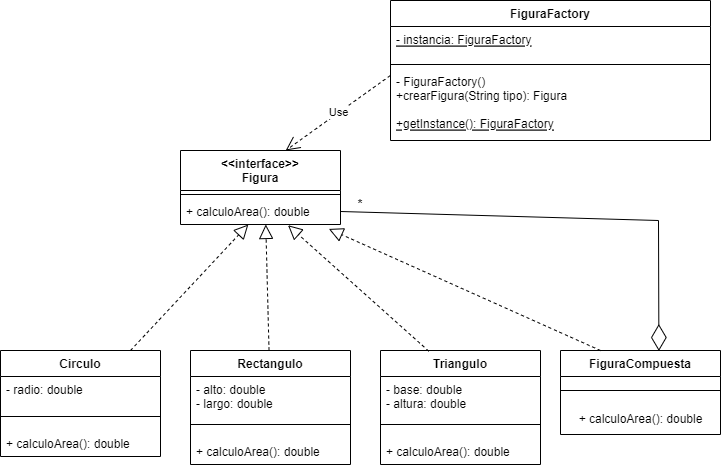

The diagram above was exported from draw.io. Its source (the exported page's mxGraphModel, read from the mxfile embedded in the PNG):
<mxGraphModel dx="1779" dy="500" grid="1" gridSize="10" guides="1" tooltips="1" connect="1" arrows="1" fold="1" page="1" pageScale="1" pageWidth="827" pageHeight="1169" math="0" shadow="0">
  <root>
    <mxCell id="0" />
    <mxCell id="1" parent="0" />
    <mxCell id="YZjSLHid1P79nJdpPKOa-13" value="Circulo" style="swimlane;fontStyle=1;align=center;verticalAlign=top;childLayout=stackLayout;horizontal=1;startSize=26;horizontalStack=0;resizeParent=1;resizeParentMax=0;resizeLast=0;collapsible=1;marginBottom=0;" parent="1" vertex="1">
      <mxGeometry x="-60" y="370" width="160" height="106" as="geometry" />
    </mxCell>
    <mxCell id="57W2AsNs_ZCpWMRJj9qD-2" value="- radio: double" style="text;strokeColor=none;fillColor=none;align=left;verticalAlign=top;spacingLeft=4;spacingRight=4;overflow=hidden;rotatable=0;points=[[0,0.5],[1,0.5]];portConstraint=eastwest;" parent="YZjSLHid1P79nJdpPKOa-13" vertex="1">
      <mxGeometry y="26" width="160" height="26" as="geometry" />
    </mxCell>
    <mxCell id="YZjSLHid1P79nJdpPKOa-15" value="" style="line;strokeWidth=1;fillColor=none;align=left;verticalAlign=middle;spacingTop=-1;spacingLeft=3;spacingRight=3;rotatable=0;labelPosition=right;points=[];portConstraint=eastwest;strokeColor=inherit;" parent="YZjSLHid1P79nJdpPKOa-13" vertex="1">
      <mxGeometry y="52" width="160" height="28" as="geometry" />
    </mxCell>
    <mxCell id="YZjSLHid1P79nJdpPKOa-16" value="+ calculoArea(): double" style="text;strokeColor=none;fillColor=none;align=left;verticalAlign=top;spacingLeft=4;spacingRight=4;overflow=hidden;rotatable=0;points=[[0,0.5],[1,0.5]];portConstraint=eastwest;" parent="YZjSLHid1P79nJdpPKOa-13" vertex="1">
      <mxGeometry y="80" width="160" height="26" as="geometry" />
    </mxCell>
    <mxCell id="57W2AsNs_ZCpWMRJj9qD-4" value="FiguraCompuesta" style="swimlane;fontStyle=1;align=center;verticalAlign=top;childLayout=stackLayout;horizontal=1;startSize=26;horizontalStack=0;resizeParent=1;resizeParentMax=0;resizeLast=0;collapsible=1;marginBottom=0;" parent="1" vertex="1">
      <mxGeometry x="500" y="370" width="160" height="84" as="geometry" />
    </mxCell>
    <mxCell id="57W2AsNs_ZCpWMRJj9qD-6" value="" style="line;strokeWidth=1;fillColor=none;align=left;verticalAlign=middle;spacingTop=-1;spacingLeft=3;spacingRight=3;rotatable=0;labelPosition=right;points=[];portConstraint=eastwest;strokeColor=inherit;" parent="57W2AsNs_ZCpWMRJj9qD-4" vertex="1">
      <mxGeometry y="26" width="160" height="28" as="geometry" />
    </mxCell>
    <mxCell id="oyIjBp355LkTrzb2huRW-26" value="&lt;span style=&quot;text-align: left;&quot;&gt;+ calculoArea(): double&lt;/span&gt;" style="text;html=1;align=center;verticalAlign=middle;resizable=0;points=[];autosize=1;strokeColor=none;fillColor=none;" vertex="1" parent="57W2AsNs_ZCpWMRJj9qD-4">
      <mxGeometry y="54" width="160" height="30" as="geometry" />
    </mxCell>
    <mxCell id="pJl4Qc7MKyVnGZWZMANH-1" value="Rectangulo" style="swimlane;fontStyle=1;align=center;verticalAlign=top;childLayout=stackLayout;horizontal=1;startSize=26;horizontalStack=0;resizeParent=1;resizeParentMax=0;resizeLast=0;collapsible=1;marginBottom=0;" parent="1" vertex="1">
      <mxGeometry x="130" y="370" width="160" height="114" as="geometry" />
    </mxCell>
    <mxCell id="pJl4Qc7MKyVnGZWZMANH-2" value="- alto: double&#10;- largo: double" style="text;strokeColor=none;fillColor=none;align=left;verticalAlign=top;spacingLeft=4;spacingRight=4;overflow=hidden;rotatable=0;points=[[0,0.5],[1,0.5]];portConstraint=eastwest;" parent="pJl4Qc7MKyVnGZWZMANH-1" vertex="1">
      <mxGeometry y="26" width="160" height="34" as="geometry" />
    </mxCell>
    <mxCell id="pJl4Qc7MKyVnGZWZMANH-3" value="" style="line;strokeWidth=1;fillColor=none;align=left;verticalAlign=middle;spacingTop=-1;spacingLeft=3;spacingRight=3;rotatable=0;labelPosition=right;points=[];portConstraint=eastwest;strokeColor=inherit;" parent="pJl4Qc7MKyVnGZWZMANH-1" vertex="1">
      <mxGeometry y="60" width="160" height="28" as="geometry" />
    </mxCell>
    <mxCell id="pJl4Qc7MKyVnGZWZMANH-4" value="+ calculoArea(): double" style="text;strokeColor=none;fillColor=none;align=left;verticalAlign=top;spacingLeft=4;spacingRight=4;overflow=hidden;rotatable=0;points=[[0,0.5],[1,0.5]];portConstraint=eastwest;" parent="pJl4Qc7MKyVnGZWZMANH-1" vertex="1">
      <mxGeometry y="88" width="160" height="26" as="geometry" />
    </mxCell>
    <mxCell id="oyIjBp355LkTrzb2huRW-3" value="Triangulo" style="swimlane;fontStyle=1;align=center;verticalAlign=top;childLayout=stackLayout;horizontal=1;startSize=26;horizontalStack=0;resizeParent=1;resizeParentMax=0;resizeLast=0;collapsible=1;marginBottom=0;" vertex="1" parent="1">
      <mxGeometry x="320" y="370" width="160" height="114" as="geometry" />
    </mxCell>
    <mxCell id="oyIjBp355LkTrzb2huRW-4" value="- base: double&#10;- altura: double" style="text;strokeColor=none;fillColor=none;align=left;verticalAlign=top;spacingLeft=4;spacingRight=4;overflow=hidden;rotatable=0;points=[[0,0.5],[1,0.5]];portConstraint=eastwest;" vertex="1" parent="oyIjBp355LkTrzb2huRW-3">
      <mxGeometry y="26" width="160" height="34" as="geometry" />
    </mxCell>
    <mxCell id="oyIjBp355LkTrzb2huRW-5" value="" style="line;strokeWidth=1;fillColor=none;align=left;verticalAlign=middle;spacingTop=-1;spacingLeft=3;spacingRight=3;rotatable=0;labelPosition=right;points=[];portConstraint=eastwest;strokeColor=inherit;" vertex="1" parent="oyIjBp355LkTrzb2huRW-3">
      <mxGeometry y="60" width="160" height="28" as="geometry" />
    </mxCell>
    <mxCell id="oyIjBp355LkTrzb2huRW-6" value="+ calculoArea(): double" style="text;strokeColor=none;fillColor=none;align=left;verticalAlign=top;spacingLeft=4;spacingRight=4;overflow=hidden;rotatable=0;points=[[0,0.5],[1,0.5]];portConstraint=eastwest;" vertex="1" parent="oyIjBp355LkTrzb2huRW-3">
      <mxGeometry y="88" width="160" height="26" as="geometry" />
    </mxCell>
    <mxCell id="oyIjBp355LkTrzb2huRW-10" value="&lt;&lt;interface&gt;&gt;&#10;Figura" style="swimlane;fontStyle=1;align=center;verticalAlign=top;childLayout=stackLayout;horizontal=1;startSize=40;horizontalStack=0;resizeParent=1;resizeParentMax=0;resizeLast=0;collapsible=1;marginBottom=0;" vertex="1" parent="1">
      <mxGeometry x="120" y="170" width="160" height="74" as="geometry" />
    </mxCell>
    <mxCell id="oyIjBp355LkTrzb2huRW-12" value="" style="line;strokeWidth=1;fillColor=none;align=left;verticalAlign=middle;spacingTop=-1;spacingLeft=3;spacingRight=3;rotatable=0;labelPosition=right;points=[];portConstraint=eastwest;strokeColor=inherit;" vertex="1" parent="oyIjBp355LkTrzb2huRW-10">
      <mxGeometry y="40" width="160" height="8" as="geometry" />
    </mxCell>
    <mxCell id="oyIjBp355LkTrzb2huRW-13" value="+ calculoArea(): double" style="text;strokeColor=none;fillColor=none;align=left;verticalAlign=top;spacingLeft=4;spacingRight=4;overflow=hidden;rotatable=0;points=[[0,0.5],[1,0.5]];portConstraint=eastwest;" vertex="1" parent="oyIjBp355LkTrzb2huRW-10">
      <mxGeometry y="48" width="160" height="26" as="geometry" />
    </mxCell>
    <mxCell id="oyIjBp355LkTrzb2huRW-23" value="" style="endArrow=diamondThin;endFill=0;endSize=24;html=1;rounded=0;entryX=0.615;entryY=0.006;entryDx=0;entryDy=0;entryPerimeter=0;exitX=1;exitY=0.5;exitDx=0;exitDy=0;" edge="1" parent="1" source="oyIjBp355LkTrzb2huRW-13" target="57W2AsNs_ZCpWMRJj9qD-4">
      <mxGeometry width="160" relative="1" as="geometry">
        <mxPoint x="640" y="360" as="sourcePoint" />
        <mxPoint x="480" y="370" as="targetPoint" />
        <Array as="points">
          <mxPoint x="598" y="240" />
        </Array>
      </mxGeometry>
    </mxCell>
    <mxCell id="oyIjBp355LkTrzb2huRW-25" value="*" style="text;align=center;fontStyle=1;verticalAlign=middle;spacingLeft=3;spacingRight=3;strokeColor=none;rotatable=0;points=[[0,0.5],[1,0.5]];portConstraint=eastwest;" vertex="1" parent="1">
      <mxGeometry x="260" y="210" width="80" height="26" as="geometry" />
    </mxCell>
    <mxCell id="oyIjBp355LkTrzb2huRW-27" value="" style="endArrow=block;dashed=1;endFill=0;endSize=12;html=1;rounded=0;" edge="1" parent="1" target="oyIjBp355LkTrzb2huRW-13">
      <mxGeometry width="160" relative="1" as="geometry">
        <mxPoint x="70" y="370" as="sourcePoint" />
        <mxPoint x="230" y="370" as="targetPoint" />
      </mxGeometry>
    </mxCell>
    <mxCell id="oyIjBp355LkTrzb2huRW-28" value="" style="endArrow=block;dashed=1;endFill=0;endSize=12;html=1;rounded=0;entryX=0.533;entryY=0.999;entryDx=0;entryDy=0;entryPerimeter=0;" edge="1" parent="1" source="pJl4Qc7MKyVnGZWZMANH-1" target="oyIjBp355LkTrzb2huRW-13">
      <mxGeometry width="160" relative="1" as="geometry">
        <mxPoint x="80" y="380" as="sourcePoint" />
        <mxPoint x="197.84172661870502" y="254" as="targetPoint" />
      </mxGeometry>
    </mxCell>
    <mxCell id="oyIjBp355LkTrzb2huRW-29" value="" style="endArrow=block;dashed=1;endFill=0;endSize=12;html=1;rounded=0;entryX=0.672;entryY=1.027;entryDx=0;entryDy=0;entryPerimeter=0;exitX=0.302;exitY=0.006;exitDx=0;exitDy=0;exitPerimeter=0;" edge="1" parent="1" source="oyIjBp355LkTrzb2huRW-3" target="oyIjBp355LkTrzb2huRW-13">
      <mxGeometry width="160" relative="1" as="geometry">
        <mxPoint x="90" y="390" as="sourcePoint" />
        <mxPoint x="207.84172661870502" y="264" as="targetPoint" />
      </mxGeometry>
    </mxCell>
    <mxCell id="oyIjBp355LkTrzb2huRW-30" value="" style="endArrow=block;dashed=1;endFill=0;endSize=12;html=1;rounded=0;entryX=0.927;entryY=1.17;entryDx=0;entryDy=0;entryPerimeter=0;exitX=0.25;exitY=0;exitDx=0;exitDy=0;" edge="1" parent="1" source="57W2AsNs_ZCpWMRJj9qD-4" target="oyIjBp355LkTrzb2huRW-13">
      <mxGeometry width="160" relative="1" as="geometry">
        <mxPoint x="100" y="400" as="sourcePoint" />
        <mxPoint x="217.84172661870502" y="274" as="targetPoint" />
      </mxGeometry>
    </mxCell>
    <mxCell id="oyIjBp355LkTrzb2huRW-31" value="FiguraFactory" style="swimlane;fontStyle=1;align=center;verticalAlign=top;childLayout=stackLayout;horizontal=1;startSize=26;horizontalStack=0;resizeParent=1;resizeParentMax=0;resizeLast=0;collapsible=1;marginBottom=0;" vertex="1" parent="1">
      <mxGeometry x="330" y="20" width="320" height="140" as="geometry" />
    </mxCell>
    <mxCell id="oyIjBp355LkTrzb2huRW-32" value="- instancia: FiguraFactory" style="text;strokeColor=none;fillColor=none;align=left;verticalAlign=top;spacingLeft=4;spacingRight=4;overflow=hidden;rotatable=0;points=[[0,0.5],[1,0.5]];portConstraint=eastwest;fontStyle=4" vertex="1" parent="oyIjBp355LkTrzb2huRW-31">
      <mxGeometry y="26" width="320" height="34" as="geometry" />
    </mxCell>
    <mxCell id="oyIjBp355LkTrzb2huRW-33" value="" style="line;strokeWidth=1;fillColor=none;align=left;verticalAlign=middle;spacingTop=-1;spacingLeft=3;spacingRight=3;rotatable=0;labelPosition=right;points=[];portConstraint=eastwest;strokeColor=inherit;" vertex="1" parent="oyIjBp355LkTrzb2huRW-31">
      <mxGeometry y="60" width="320" height="8" as="geometry" />
    </mxCell>
    <mxCell id="oyIjBp355LkTrzb2huRW-34" value="- FiguraFactory()&#10;+crearFigura(String tipo): Figura" style="text;strokeColor=none;fillColor=none;align=left;verticalAlign=top;spacingLeft=4;spacingRight=4;overflow=hidden;rotatable=0;points=[[0,0.5],[1,0.5]];portConstraint=eastwest;fontStyle=0" vertex="1" parent="oyIjBp355LkTrzb2huRW-31">
      <mxGeometry y="68" width="320" height="42" as="geometry" />
    </mxCell>
    <mxCell id="oyIjBp355LkTrzb2huRW-36" value="+getInstance(): FiguraFactory" style="text;strokeColor=none;fillColor=none;align=left;verticalAlign=top;spacingLeft=4;spacingRight=4;overflow=hidden;rotatable=0;points=[[0,0.5],[1,0.5]];portConstraint=eastwest;fontStyle=4" vertex="1" parent="oyIjBp355LkTrzb2huRW-31">
      <mxGeometry y="110" width="320" height="30" as="geometry" />
    </mxCell>
    <mxCell id="oyIjBp355LkTrzb2huRW-35" value="Use" style="endArrow=open;endSize=12;dashed=1;html=1;rounded=0;exitX=-0.001;exitY=0.17;exitDx=0;exitDy=0;exitPerimeter=0;entryX=0.658;entryY=-0.001;entryDx=0;entryDy=0;entryPerimeter=0;" edge="1" parent="1" source="oyIjBp355LkTrzb2huRW-34" target="oyIjBp355LkTrzb2huRW-10">
      <mxGeometry width="160" relative="1" as="geometry">
        <mxPoint x="240" y="150" as="sourcePoint" />
        <mxPoint x="400" y="150" as="targetPoint" />
      </mxGeometry>
    </mxCell>
  </root>
</mxGraphModel>